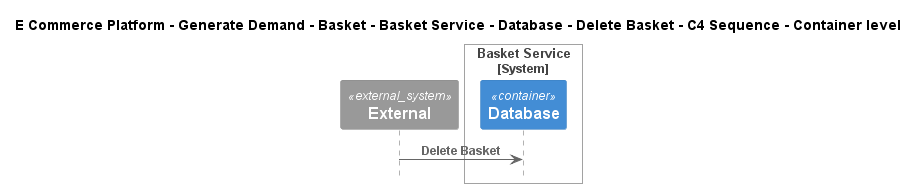

The diagram above was rendered by PlantUML. Its source (embedded in the PNG):
@startuml
!include ..\..\..\..\..\..\..\..\..\.c4s\C4_Sequence.puml

title E Commerce Platform - Generate Demand - Basket - Basket Service - Database - Delete Basket - C4 Sequence - Container level

System_Ext(C4InterFlow.SoftwareSystems.ExternalSystem, "External", "")

System_Boundary(ECommercePlatform.GenerateDemand.Basket.SoftwareSystems.BasketService, "Basket Service")
    Container(ECommercePlatform.GenerateDemand.Basket.SoftwareSystems.BasketService.Containers.Database, "Database", "", "")
Boundary_End()

Rel(C4InterFlow.SoftwareSystems.ExternalSystem, ECommercePlatform.GenerateDemand.Basket.SoftwareSystems.BasketService.Containers.Database, "Delete Basket")


@enduml